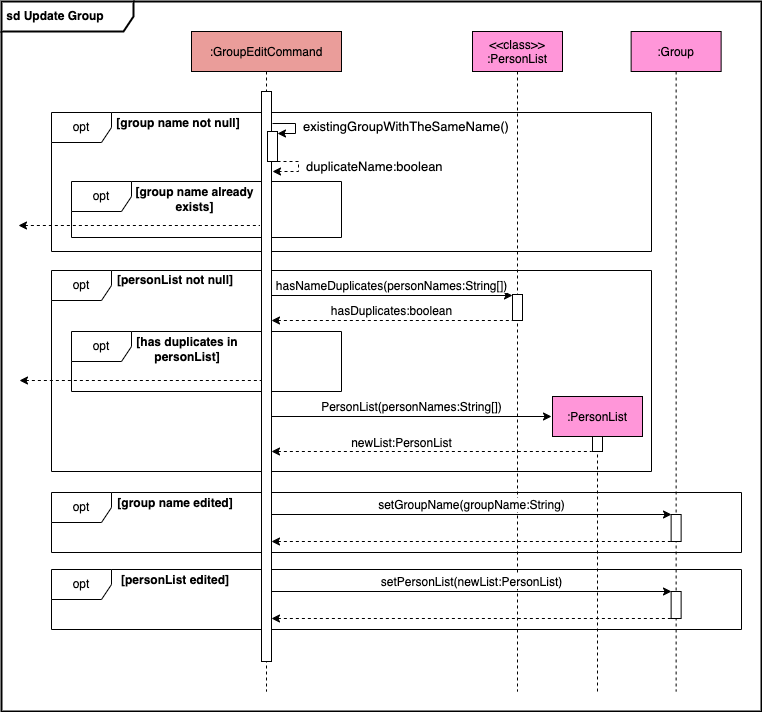

The diagram above was exported from draw.io. Its source (the exported page's mxGraphModel, read from the mxfile embedded in the PNG):
<mxGraphModel dx="1878" dy="561" grid="1" gridSize="10" guides="1" tooltips="1" connect="1" arrows="1" fold="1" page="1" pageScale="1" pageWidth="827" pageHeight="1169" math="0" shadow="0">
  <root>
    <mxCell id="0" />
    <mxCell id="1" parent="0" />
    <mxCell id="9EoTLKfMOSJumz1AcW9h-1" value="opt" style="shape=umlFrame;whiteSpace=wrap;html=1;fontSize=12;" parent="1" vertex="1">
      <mxGeometry x="40" y="618" width="690" height="60" as="geometry" />
    </mxCell>
    <mxCell id="pu29FhiJ78U2iz3Xgh4--1" value="opt" style="shape=umlFrame;whiteSpace=wrap;html=1;fontSize=12;" parent="1" vertex="1">
      <mxGeometry x="60" y="380" width="270" height="60" as="geometry" />
    </mxCell>
    <mxCell id="bRcp7sP2-d1y_d6aOi9R-3" value="opt" style="shape=umlFrame;whiteSpace=wrap;html=1;fontSize=12;" parent="1" vertex="1">
      <mxGeometry x="60" y="230" width="270" height="56" as="geometry" />
    </mxCell>
    <mxCell id="yRTlIrlupB1eYePcs200-4" value="&lt;div style=&quot;font-size: 12px&quot;&gt;&lt;b style=&quot;font-size: 12px&quot;&gt;&lt;span style=&quot;font-size: 12px&quot;&gt;&amp;nbsp;sd Update Group&lt;/span&gt;&lt;/b&gt;&lt;/div&gt;" style="shape=umlFrame;whiteSpace=wrap;html=1;strokeWidth=2;width=132;height=30;align=left;fontSize=12;" parent="1" vertex="1">
      <mxGeometry x="-10" y="50" width="760" height="710" as="geometry" />
    </mxCell>
    <mxCell id="yRTlIrlupB1eYePcs200-3" value="opt" style="shape=umlFrame;whiteSpace=wrap;html=1;fontSize=12;" parent="1" vertex="1">
      <mxGeometry x="40" y="319" width="600" height="201" as="geometry" />
    </mxCell>
    <mxCell id="yRTlIrlupB1eYePcs200-1" value="opt" style="shape=umlFrame;whiteSpace=wrap;html=1;fontSize=12;" parent="1" vertex="1">
      <mxGeometry x="40" y="541" width="690" height="60" as="geometry" />
    </mxCell>
    <mxCell id="yRTlIrlupB1eYePcs200-5" value="opt" style="shape=umlFrame;whiteSpace=wrap;html=1;fontSize=12;" parent="1" vertex="1">
      <mxGeometry x="40" y="161" width="600" height="139" as="geometry" />
    </mxCell>
    <mxCell id="yRTlIrlupB1eYePcs200-8" value=":GroupEditCommand" style="shape=umlLifeline;perimeter=lifelinePerimeter;container=1;collapsible=0;recursiveResize=0;rounded=0;shadow=0;strokeWidth=1;fillColor=#EA9D9A;fontSize=12;" parent="1" vertex="1">
      <mxGeometry x="180" y="80" width="150" height="660" as="geometry" />
    </mxCell>
    <mxCell id="yRTlIrlupB1eYePcs200-9" value="" style="html=1;points=[];perimeter=orthogonalPerimeter;fontSize=12;" parent="yRTlIrlupB1eYePcs200-8" vertex="1">
      <mxGeometry x="70" y="60" width="10" height="570" as="geometry" />
    </mxCell>
    <mxCell id="yRTlIrlupB1eYePcs200-10" value=":PersonList" style="shape=umlLifeline;perimeter=lifelinePerimeter;container=0;collapsible=0;recursiveResize=0;rounded=0;shadow=0;strokeWidth=1;fillColor=#FF96D9;fontSize=12;" parent="1" vertex="1">
      <mxGeometry x="541" y="445" width="90" height="295" as="geometry" />
    </mxCell>
    <mxCell id="yRTlIrlupB1eYePcs200-13" value=":Group" style="shape=umlLifeline;perimeter=lifelinePerimeter;container=0;collapsible=0;recursiveResize=0;rounded=0;shadow=0;strokeWidth=1;fillColor=#FF96D9;fontSize=12;" parent="1" vertex="1">
      <mxGeometry x="619.63" y="80" width="90" height="660" as="geometry" />
    </mxCell>
    <mxCell id="yRTlIrlupB1eYePcs200-14" value="&lt;b style=&quot;font-size: 12px&quot;&gt;[group name not null]&lt;/b&gt;" style="text;html=1;strokeColor=none;fillColor=none;align=center;verticalAlign=middle;whiteSpace=wrap;rounded=0;fontSize=12;" parent="1" vertex="1">
      <mxGeometry x="102" y="157" width="130" height="30" as="geometry" />
    </mxCell>
    <mxCell id="yRTlIrlupB1eYePcs200-23" value="" style="html=1;points=[];perimeter=orthogonalPerimeter;" parent="1" vertex="1">
      <mxGeometry x="256" y="180" width="10" height="30" as="geometry" />
    </mxCell>
    <mxCell id="yRTlIrlupB1eYePcs200-24" value="" style="endArrow=classic;html=1;rounded=0;verticalAlign=bottom;" parent="1" edge="1">
      <mxGeometry x="0.2941" y="176" width="50" height="50" relative="1" as="geometry">
        <mxPoint x="261" y="172" as="sourcePoint" />
        <mxPoint x="266" y="182" as="targetPoint" />
        <Array as="points">
          <mxPoint x="284" y="172" />
          <mxPoint x="284" y="182" />
        </Array>
        <mxPoint x="176" y="-175" as="offset" />
      </mxGeometry>
    </mxCell>
    <mxCell id="yRTlIrlupB1eYePcs200-25" value="&lt;span style=&quot;color: rgb(0 , 0 , 0) ; font-family: &amp;#34;helvetica&amp;#34; ; font-size: 13px ; font-style: normal ; font-weight: 400 ; letter-spacing: normal ; text-align: center ; text-indent: 0px ; text-transform: none ; word-spacing: 0px ; background-color: rgb(255 , 255 , 255) ; display: inline ; float: none&quot;&gt;existingGroupWithTheSameName()&lt;/span&gt;" style="text;whiteSpace=wrap;html=1;" parent="1" vertex="1">
      <mxGeometry x="290" y="161" width="140" height="30" as="geometry" />
    </mxCell>
    <mxCell id="yRTlIrlupB1eYePcs200-26" value="&lt;font style=&quot;font-size: 13px&quot;&gt;duplicateName:boolean&lt;/font&gt;" style="endArrow=classic;html=1;rounded=0;exitX=1;exitY=1;exitDx=0;exitDy=0;exitPerimeter=0;dashed=1;align=left;" parent="1" edge="1">
      <mxGeometry x="-0.0877" y="6" width="50" height="50" relative="1" as="geometry">
        <mxPoint x="266" y="210" as="sourcePoint" />
        <mxPoint x="261" y="220" as="targetPoint" />
        <Array as="points">
          <mxPoint x="287" y="210" />
          <mxPoint x="287" y="220" />
        </Array>
        <mxPoint as="offset" />
      </mxGeometry>
    </mxCell>
    <mxCell id="yRTlIrlupB1eYePcs200-29" value="&lt;b style=&quot;font-size: 12px&quot;&gt;[personList not null]&lt;/b&gt;" style="text;html=1;strokeColor=none;fillColor=none;align=center;verticalAlign=middle;whiteSpace=wrap;rounded=0;fontSize=12;" parent="1" vertex="1">
      <mxGeometry x="104" y="314" width="120" height="30" as="geometry" />
    </mxCell>
    <mxCell id="yRTlIrlupB1eYePcs200-30" value="" style="html=1;points=[];perimeter=orthogonalPerimeter;fontSize=12;" parent="1" vertex="1">
      <mxGeometry x="659.63" y="563" width="10" height="27" as="geometry" />
    </mxCell>
    <mxCell id="yRTlIrlupB1eYePcs200-31" value="" style="html=1;verticalAlign=bottom;endArrow=none;rounded=0;startArrow=classic;startFill=1;endFill=0;dashed=1;fontSize=12;" parent="1" edge="1">
      <mxGeometry width="80" relative="1" as="geometry">
        <mxPoint x="260" y="590" as="sourcePoint" />
        <mxPoint x="660" y="590" as="targetPoint" />
      </mxGeometry>
    </mxCell>
    <mxCell id="yRTlIrlupB1eYePcs200-34" value="&lt;b style=&quot;font-size: 12px&quot;&gt;[group name edited]&lt;/b&gt;" style="text;html=1;strokeColor=none;fillColor=none;align=center;verticalAlign=middle;whiteSpace=wrap;rounded=0;fontSize=12;" parent="1" vertex="1">
      <mxGeometry x="104" y="537" width="120" height="30" as="geometry" />
    </mxCell>
    <mxCell id="pu29FhiJ78U2iz3Xgh4--2" value="&lt;&lt;class&gt;&gt;&#10;:PersonList" style="shape=umlLifeline;perimeter=lifelinePerimeter;container=1;collapsible=0;recursiveResize=0;rounded=0;shadow=0;strokeWidth=1;fillColor=#FF96D9;fontSize=12;" parent="1" vertex="1">
      <mxGeometry x="461" y="80" width="90" height="660" as="geometry" />
    </mxCell>
    <mxCell id="pu29FhiJ78U2iz3Xgh4--3" value="" style="html=1;points=[];perimeter=orthogonalPerimeter;fontSize=12;" parent="pu29FhiJ78U2iz3Xgh4--2" vertex="1">
      <mxGeometry x="40" y="263" width="10" height="26" as="geometry" />
    </mxCell>
    <mxCell id="pu29FhiJ78U2iz3Xgh4--5" value="&lt;font style=&quot;font-size: 12px;&quot;&gt;hasNameDuplicates(personNames:String[])&lt;/font&gt;" style="html=1;verticalAlign=bottom;endArrow=classic;rounded=0;endFill=1;fontSize=12;" parent="1" edge="1">
      <mxGeometry width="80" relative="1" as="geometry">
        <mxPoint x="260" y="344" as="sourcePoint" />
        <mxPoint x="501" y="344" as="targetPoint" />
      </mxGeometry>
    </mxCell>
    <mxCell id="pu29FhiJ78U2iz3Xgh4--6" value="hasDuplicates:boolean" style="html=1;verticalAlign=bottom;endArrow=none;rounded=0;startArrow=classic;startFill=1;endFill=0;dashed=1;fontSize=12;" parent="1" edge="1">
      <mxGeometry width="80" relative="1" as="geometry">
        <mxPoint x="260" y="369" as="sourcePoint" />
        <mxPoint x="501" y="369" as="targetPoint" />
      </mxGeometry>
    </mxCell>
    <mxCell id="bRcp7sP2-d1y_d6aOi9R-1" value="&lt;b style=&quot;font-size: 12px&quot;&gt;[has duplicates in personList]&lt;/b&gt;" style="text;html=1;strokeColor=none;fillColor=none;align=center;verticalAlign=middle;whiteSpace=wrap;rounded=0;fontSize=12;" parent="1" vertex="1">
      <mxGeometry x="116" y="383" width="120" height="30" as="geometry" />
    </mxCell>
    <mxCell id="bRcp7sP2-d1y_d6aOi9R-2" value="" style="html=1;verticalAlign=bottom;endArrow=none;rounded=0;startArrow=classic;startFill=1;endFill=0;dashed=1;fontSize=12;" parent="1" edge="1">
      <mxGeometry width="80" relative="1" as="geometry">
        <mxPoint x="8" y="429" as="sourcePoint" />
        <mxPoint x="249" y="429" as="targetPoint" />
      </mxGeometry>
    </mxCell>
    <mxCell id="bRcp7sP2-d1y_d6aOi9R-4" value="&lt;b&gt;[group name already exists]&lt;/b&gt;" style="text;html=1;strokeColor=none;fillColor=none;align=center;verticalAlign=middle;whiteSpace=wrap;rounded=0;fontSize=12;" parent="1" vertex="1">
      <mxGeometry x="112" y="233" width="143" height="30" as="geometry" />
    </mxCell>
    <mxCell id="KJ8rPTsbW13afGEO9tB6-1" value="" style="html=1;verticalAlign=bottom;endArrow=none;rounded=0;startArrow=classic;startFill=1;endFill=0;dashed=1;fontSize=12;" parent="1" edge="1">
      <mxGeometry width="80" relative="1" as="geometry">
        <mxPoint x="7" y="274" as="sourcePoint" />
        <mxPoint x="248" y="274" as="targetPoint" />
      </mxGeometry>
    </mxCell>
    <mxCell id="h137RFUFTq87GvS5YM2W-2" value="&lt;font style=&quot;font-size: 12px&quot;&gt;PersonList(personNames:String[])&lt;/font&gt;" style="html=1;verticalAlign=bottom;endArrow=classic;rounded=0;endFill=1;fontSize=12;" parent="1" edge="1">
      <mxGeometry width="80" relative="1" as="geometry">
        <mxPoint x="260" y="465" as="sourcePoint" />
        <mxPoint x="540" y="465" as="targetPoint" />
      </mxGeometry>
    </mxCell>
    <mxCell id="h137RFUFTq87GvS5YM2W-1" value="" style="html=1;verticalAlign=bottom;endArrow=none;rounded=0;endFill=0;dashed=1;startArrow=classic;startFill=1;fontSize=12;" parent="1" edge="1">
      <mxGeometry width="80" relative="1" as="geometry">
        <mxPoint x="260" y="500" as="sourcePoint" />
        <mxPoint x="580" y="500" as="targetPoint" />
      </mxGeometry>
    </mxCell>
    <mxCell id="h137RFUFTq87GvS5YM2W-4" value="newList:PersonList" style="edgeLabel;html=1;align=center;verticalAlign=middle;resizable=0;points=[];fontSize=12;" parent="h137RFUFTq87GvS5YM2W-1" connectable="0" vertex="1">
      <mxGeometry x="-0.2562" y="2" relative="1" as="geometry">
        <mxPoint x="11" y="-7" as="offset" />
      </mxGeometry>
    </mxCell>
    <mxCell id="h137RFUFTq87GvS5YM2W-3" value="" style="html=1;points=[];perimeter=orthogonalPerimeter;fontSize=12;" parent="1" vertex="1">
      <mxGeometry x="581" y="485" width="10" height="15" as="geometry" />
    </mxCell>
    <mxCell id="9EoTLKfMOSJumz1AcW9h-2" value="" style="html=1;points=[];perimeter=orthogonalPerimeter;fontSize=12;" parent="1" vertex="1">
      <mxGeometry x="659.63" y="640" width="10" height="27" as="geometry" />
    </mxCell>
    <mxCell id="9EoTLKfMOSJumz1AcW9h-3" value="" style="html=1;verticalAlign=bottom;endArrow=none;rounded=0;startArrow=classic;startFill=1;endFill=0;dashed=1;fontSize=12;" parent="1" edge="1">
      <mxGeometry width="80" relative="1" as="geometry">
        <mxPoint x="260" y="667" as="sourcePoint" />
        <mxPoint x="660" y="667" as="targetPoint" />
      </mxGeometry>
    </mxCell>
    <mxCell id="9EoTLKfMOSJumz1AcW9h-4" value="&lt;span style=&quot;font-size: 12px&quot;&gt;setPersonList(newList:PersonList)&lt;br&gt;&lt;/span&gt;" style="html=1;verticalAlign=bottom;endArrow=classic;rounded=0;endFill=1;fontSize=12;" parent="1" edge="1">
      <mxGeometry width="80" relative="1" as="geometry">
        <mxPoint x="260" y="640" as="sourcePoint" />
        <mxPoint x="660" y="640" as="targetPoint" />
      </mxGeometry>
    </mxCell>
    <mxCell id="9EoTLKfMOSJumz1AcW9h-5" value="&lt;b&gt;[personList edited]&lt;/b&gt;" style="text;html=1;strokeColor=none;fillColor=none;align=center;verticalAlign=middle;whiteSpace=wrap;rounded=0;fontSize=12;" parent="1" vertex="1">
      <mxGeometry x="104" y="614" width="120" height="30" as="geometry" />
    </mxCell>
    <mxCell id="yRTlIrlupB1eYePcs200-32" value="&lt;span style=&quot;font-size: 12px&quot;&gt;setGroupName(groupName:String)&lt;/span&gt;" style="html=1;verticalAlign=bottom;endArrow=classic;rounded=0;endFill=1;fontSize=12;" parent="1" edge="1">
      <mxGeometry width="80" relative="1" as="geometry">
        <mxPoint x="260" y="563" as="sourcePoint" />
        <mxPoint x="660" y="563" as="targetPoint" />
      </mxGeometry>
    </mxCell>
  </root>
</mxGraphModel>